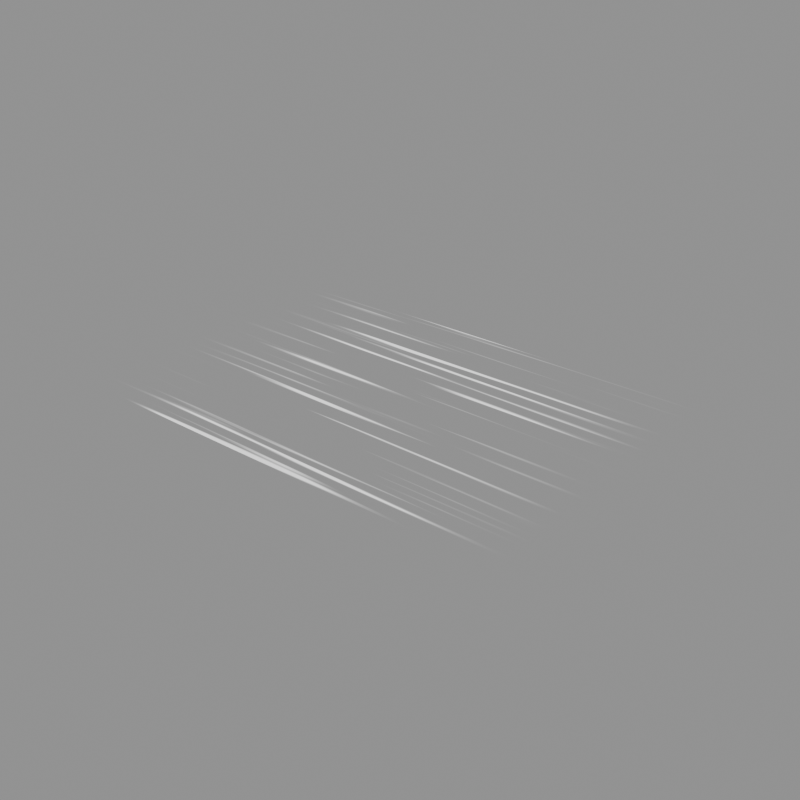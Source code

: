 # Source: Action_Lines_Nodes_.blend  (saved by Blender 4.5.90; exported with 4.5.12 LTS)
import bpy
from mathutils import Matrix  # noqa: F401  (used for matrix-valued properties, if any)

bpy.ops.wm.read_factory_settings(use_empty=True)
scene = bpy.context.scene
scene.name = 'EFECTOS'

# ---- collections
col_action_lines__nodes = bpy.data.collections.new('Action Lines (Nodes)'); scene.collection.children.link(col_action_lines__nodes)

# ---- materials (node trees are filled in below, after node groups)
mat_frontplate = bpy.data.materials.new('frontplate')
mat_frontplate.surface_render_method = 'BLENDED'
mat_frontplate.blend_method = 'BLEND'
mat_frontplate.use_transparent_shadow = False

# ---- material node trees
mat_frontplate.use_nodes = True; mat_frontplate.node_tree.nodes.clear()
_N = mat_frontplate.node_tree.nodes; _L = mat_frontplate.node_tree.links
n0 = _N.new('ShaderNodeTexCoord'); n0.name = 'Texture Coordinate'; n0.location = (-1037, 111)
n1 = _N.new('ShaderNodeMapping'); n1.name = 'Mapping'; n1.location = (-788, 421)
n1.width = 240
n2 = _N.new('ShaderNodeMath'); n2.name = 'Math'; n2.location = (-1225, 285)
n2.operation = 'DIVIDE'
n2.inputs[1].default_value = 8.8
n3 = _N.new('ShaderNodeCombineXYZ'); n3.name = 'Combine XYZ'; n3.location = (-1032, 278)
n3.inputs[1].default_value = 5.0
n3.inputs[2].default_value = 5.0
n4 = _N.new('ShaderNodeValue'); n4.name = 'Value'; n4.location = (-1413, 204)
n4.outputs[0].default_value = 1.53
n5 = _N.new('ShaderNodeMixShader'); n5.name = 'Mix Shader'; n5.location = (665, 454)
n6 = _N.new('ShaderNodeOutputMaterial'); n6.name = 'Material Output'; n6.location = (872, 317)
n7 = _N.new('ShaderNodeEmission'); n7.name = 'Emission'; n7.location = (377, 216)
n8 = _N.new('ShaderNodeBsdfTransparent'); n8.name = 'Transparent BSDF'; n8.location = (359, 316)
n9 = _N.new('ShaderNodeMath'); n9.name = 'Math.001'; n9.location = (382, 493)
n9.operation = 'MULTIPLY'
n9.use_clamp = True
n9.inputs[1].default_value = 10.0
n10 = _N.new('ShaderNodeValToRGB'); n10.name = 'ColorRamp'; n10.location = (-239, 419)
n10.color_ramp.interpolation = 'EASE'
while len(n10.color_ramp.elements) > 1: n10.color_ramp.elements.remove(n10.color_ramp.elements[-1])
n10.color_ramp.elements[0].position = 0.5636; n10.color_ramp.elements[0].color = (0.0, 0.0, 0.0, 1.0)
_e = n10.color_ramp.elements.new(1.0); _e.color = (1.0, 1.0, 1.0, 1.0)
n11 = _N.new('ShaderNodeTexNoise'); n11.name = 'Noise Texture'; n11.location = (-467, 417)
n11.inputs[2].default_value = 8.0
n11.inputs[3].default_value = 15.0
n11.inputs[4].default_value = 0.3212
n12 = _N.new('ShaderNodeValToRGB'); n12.name = 'Color Ramp'; n12.location = (-18, 31)
n12.color_ramp.interpolation = 'EASE'
while len(n12.color_ramp.elements) > 1: n12.color_ramp.elements.remove(n12.color_ramp.elements[-1])
n12.color_ramp.elements[0].position = 0.1955; n12.color_ramp.elements[0].color = (0.0, 0.0, 0.0, 1.0)
_e = n12.color_ramp.elements.new(0.35); _e.color = (1.0, 1.0, 1.0, 1.0)
_e = n12.color_ramp.elements.new(0.3545); _e.color = (0.9971, 0.9971, 0.9971, 1.0)
_e = n12.color_ramp.elements.new(0.4909); _e.color = (0.0, 0.0, 0.0, 1.0)
n13 = _N.new('ShaderNodeMapping'); n13.name = 'Mapping.001'; n13.location = (-785, 9)
n13.width = 231
n13.inputs[1].default_value = (0.0, 1.27, 0.0)
n13.inputs[2].default_value = (2.361, 0.0, 0.0)
n14 = _N.new('ShaderNodeMath'); n14.name = 'Math.002'; n14.location = (169, 401)
n14.operation = 'MULTIPLY'
_L.new(n1.outputs[0], n11.inputs[0])
_L.new(n0.outputs[0], n1.inputs[0])
_L.new(n3.outputs[0], n1.inputs[3])
_L.new(n2.outputs[0], n3.inputs[0])
_L.new(n4.outputs[0], n2.inputs[0])
_L.new(n11.outputs[0], n10.inputs[0])
_L.new(n8.outputs[0], n5.inputs[1])
_L.new(n7.outputs[0], n5.inputs[2])
_L.new(n14.outputs[0], n9.inputs[0])
_L.new(n9.outputs[0], n5.inputs[0])
_L.new(n13.outputs[0], n12.inputs[0])
_L.new(n10.outputs[0], n14.inputs[0])
_L.new(n12.outputs[0], n14.inputs[1])
_L.new(n0.outputs[0], n13.inputs[0])
_L.new(n5.outputs[0], n6.inputs[0])
n6.is_active_output = True

# ---- world
world_world = bpy.data.worlds.new('World'); scene.world = world_world
world_world.use_nodes = True; world_world.node_tree.nodes.clear()
_N = world_world.node_tree.nodes; _L = world_world.node_tree.links
n0 = _N.new('ShaderNodeOutputWorld'); n0.name = 'World Output'; n0.location = (300, 300)
n1 = _N.new('ShaderNodeBackground'); n1.name = 'Background'; n1.location = (10, 300)
n1.inputs[0].default_value = (0.2639, 0.2639, 0.2639, 1.0)
_L.new(n1.outputs[0], n0.inputs[0])
n0.is_active_output = True
world_world.color = (0.05088, 0.05088, 0.05088)
world_world.use_sun_shadow = False
world_world.sun_shadow_jitter_overblur = 0.0

# ---- meshes
me_plane_006 = bpy.data.meshes.new('Plane.006')
me_plane_006.from_pydata([(-1.0, -1.0, 0.0), (1.0, -1.0, 0.0), (-1.0, 1.0, 0.0), (1.0, 1.0, 0.0), (-1.0, 0.8889, 0.0), (-1.0, 0.7778, 0.0), (-1.0, 0.6667, 0.0), (-1.0, 0.5556, 0.0), (-1.0, 0.4444, 0.0), (-1.0, 0.3333, 0.0), (-1.0, 0.2222, 0.0), (-1.0, 0.1111, 0.0), (-1.0, 2.235e-08, 0.0), (-1.0, -0.1111, 0.0), (-1.0, -0.2222, 0.0), (-1.0, -0.3333, 0.0), (-1.0, -0.4444, 0.0), (-1.0, -0.5556, 0.0), (-1.0, -0.6667, 0.0), (-1.0, -0.7778, 0.0), (-1.0, -0.8889, 0.0), (1.0, -0.8889, 0.0), (1.0, -0.7778, 0.0), (1.0, -0.6667, 0.0), (1.0, -0.5556, 0.0), (1.0, -0.4444, 0.0), (1.0, -0.3333, 0.0), (1.0, -0.2222, 0.0), (1.0, -0.1111, 0.0), (1.0, -2.235e-08, 0.0), (1.0, 0.1111, 0.0), (1.0, 0.2222, 0.0), (1.0, 0.3333, 0.0), (1.0, 0.4444, 0.0), (1.0, 0.5556, 0.0), (1.0, 0.6667, 0.0), (1.0, 0.7778, 0.0), (1.0, 0.8889, 0.0)], [], [(4, 37, 3, 2), (0, 1, 21, 20), (20, 21, 22, 19), (19, 22, 23, 18), (18, 23, 24, 17), (17, 24, 25, 16), (16, 25, 26, 15), (15, 26, 27, 14), (14, 27, 28, 13), (13, 28, 29, 12), (12, 29, 30, 11), (11, 30, 31, 10), (10, 31, 32, 9), (9, 32, 33, 8), (8, 33, 34, 7), (7, 34, 35, 6), (6, 35, 36, 5), (5, 36, 37, 4)])
_uv = me_plane_006.uv_layers.new(name='UVMap')
_uv.uv.foreach_set('vector', [0.0, 0.9444, 1.0, 0.9444, 1.0, 1.0, 0.0, 1.0, 0.0, 0.0, 1.0, 0.0, 1.0, 0.05556, 0.0, 0.05556, 0.0, 0.05556, 1.0, 0.05556, 1.0, 0.1111, 0.0, 0.1111, 0.0, 0.1111, 1.0, 0.1111, 1.0, 0.1667, 0.0, 0.1667, 0.0, 0.1667, 1.0, 0.1667, 1.0, 0.2222, 0.0, 0.2222, 0.0, 0.2222, 1.0, 0.2222, 1.0, 0.2778, 0.0, 0.2778, 0.0, 0.2778, 1.0, 0.2778, 1.0, 0.3333, 0.0, 0.3333, 0.0, 0.3333, 1.0, 0.3333, 1.0, 0.3889, 0.0, 0.3889, 0.0, 0.3889, 1.0, 0.3889, 1.0, 0.4444, 0.0, 0.4444, 0.0, 0.4444, 1.0, 0.4444, 1.0, 0.5, 0.0, 0.5, 0.0, 0.5, 1.0, 0.5, 1.0, 0.5556, 0.0, 0.5556, 0.0, 0.5556, 1.0, 0.5556, 1.0, 0.6111, 0.0, 0.6111, 0.0, 0.6111, 1.0, 0.6111, 1.0, 0.6667, 0.0, 0.6667, 0.0, 0.6667, 1.0, 0.6667, 1.0, 0.7222, 0.0, 0.7222, 0.0, 0.7222, 1.0, 0.7222, 1.0, 0.7778, 0.0, 0.7778, 0.0, 0.7778, 1.0, 0.7778, 1.0, 0.8333, 0.0, 0.8333, 0.0, 0.8333, 1.0, 0.8333, 1.0, 0.8889, 0.0, 0.8889, 0.0, 0.8889, 1.0, 0.8889, 1.0, 0.9444, 0.0, 0.9444])
me_plane_006.materials.append(mat_frontplate)
me_plane_006.use_remesh_fix_poles = True
me_plane_006.use_remesh_preserve_attributes = False
me_plane_006.update()

# ---- objects
ob_action_lines__nodes = bpy.data.objects.new('Action Lines (Nodes)', me_plane_006)

# ---- transforms, parenting, visibility, modifiers, constraints
ob_action_lines__nodes.location = (0.0, 0.0, 0.0)
ob_action_lines__nodes.scale = (2.0, 1.19, 2.0)
ob_action_lines__nodes.visible_diffuse = False
ob_action_lines__nodes.visible_glossy = False
ob_action_lines__nodes.visible_transmission = False
ob_action_lines__nodes.visible_volume_scatter = False
ob_action_lines__nodes.visible_shadow = False

# ---- collection membership
col_action_lines__nodes.objects.link(ob_action_lines__nodes)

# ---- scene / render settings (as saved in the file)
scene.frame_start = 1; scene.frame_end = 250; scene.frame_set(0)
scene.render.engine = 'CYCLES'
scene.render.resolution_x = 256
scene.render.resolution_y = 256
scene.render.film_transparent = True
scene.cycles.sampling_pattern = 'TABULATED_SOBOL'
scene.cycles.use_light_tree = False
scene.view_settings.view_transform = 'Filmic'
bpy.context.view_layer.update()

# ---- added for rendering (the .blend has no active camera): camera
cam_auto = bpy.data.cameras.new('AutoCamera')
cam_auto.lens = 50.0
cam_auto.sensor_width = 36.0
cam_auto.clip_end = 1000.0
ob_auto_camera = bpy.data.objects.new('AutoCamera', cam_auto)
scene.collection.objects.link(ob_auto_camera)
ob_auto_camera.location = (4.30633, -5.16759, 3.44506)
ob_auto_camera.rotation_euler = (1.09748, -7.21219e-08, 0.694738)
scene.camera = ob_auto_camera
bpy.context.view_layer.update()
